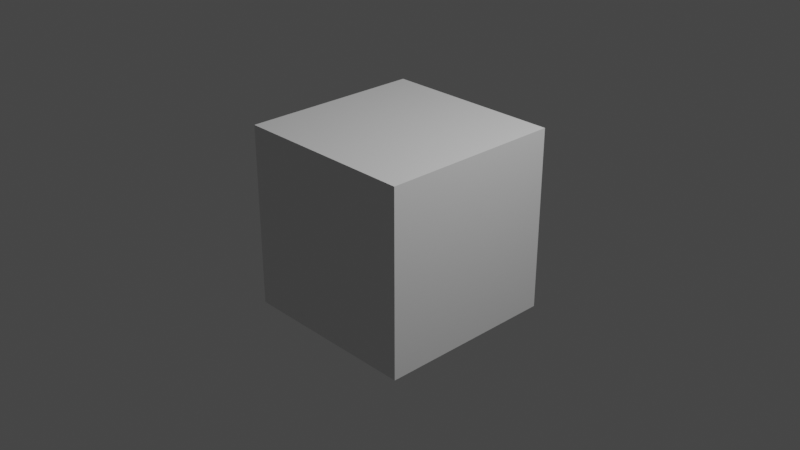 # Source: movimieto-giratorio.blend  (saved by Blender 3.5.10; exported with 4.5.12 LTS)
import bpy
from mathutils import Matrix  # noqa: F401  (used for matrix-valued properties, if any)

bpy.ops.wm.read_factory_settings(use_empty=True)
scene = bpy.context.scene
scene.name = 'Scene'

# ---- collections
col_collection = bpy.data.collections.new('Collection'); scene.collection.children.link(col_collection)

# ---- materials (node trees are filled in below, after node groups)
mat_material = bpy.data.materials.new('Material')
mat_material.alpha_threshold = 0.0
mat_material.use_transparent_shadow = False
mat_material.roughness = 0.5
mat_material.line_color = (0.0, 0.0, 0.0, 1.0)

# ---- material node trees
mat_material.use_nodes = True; mat_material.node_tree.nodes.clear()
_N = mat_material.node_tree.nodes; _L = mat_material.node_tree.links
n0 = _N.new('ShaderNodeOutputMaterial'); n0.name = 'Material Output'; n0.location = (300, 300)
n1 = _N.new('ShaderNodeBsdfPrincipled'); n1.name = 'Principled BSDF'; n1.location = (10, 300)
n1.distribution = 'GGX'
n1.subsurface_method = 'RANDOM_WALK_SKIN'
n1.inputs[3].default_value = 1.45
n1.inputs[27].default_value = (0.0, 0.0, 0.0, 1.0)
n1.inputs[28].default_value = 1.0
_L.new(n1.outputs[0], n0.inputs[0])
n0.is_active_output = True

# ---- world
world_world = bpy.data.worlds.new('World'); scene.world = world_world
world_world.use_nodes = True; world_world.node_tree.nodes.clear()
_N = world_world.node_tree.nodes; _L = world_world.node_tree.links
n0 = _N.new('ShaderNodeOutputWorld'); n0.name = 'World Output'; n0.location = (300, 300)
n1 = _N.new('ShaderNodeBackground'); n1.name = 'Background'; n1.location = (10, 300)
n1.inputs[0].default_value = (0.05088, 0.05088, 0.05088, 1.0)
_L.new(n1.outputs[0], n0.inputs[0])
n0.is_active_output = True
world_world.color = (0.05088, 0.05088, 0.05088)
world_world.use_sun_shadow = False
world_world.sun_shadow_jitter_overblur = 0.0

# ---- cameras
cam_camera = bpy.data.cameras.new('Camera')
cam_camera.clip_end = 100.0
cam_camera.ortho_scale = 7.314

# ---- lights
light_light = bpy.data.lights.new('Light', 'POINT')
light_light.transmission_factor = 0.0
light_light.energy = 1000.0
light_light.shadow_soft_size = 0.1
light_light.shadow_maximum_resolution = 0.006
light_light.use_absolute_resolution = True

# ---- meshes
me_cube = bpy.data.meshes.new('Cube')
me_cube.from_pydata([(1.0, 1.0, 1.0), (1.0, 1.0, -1.0), (1.0, -1.0, 1.0), (1.0, -1.0, -1.0), (-1.0, 1.0, 1.0), (-1.0, 1.0, -1.0), (-1.0, -1.0, 1.0), (-1.0, -1.0, -1.0)], [], [(0, 4, 6, 2), (3, 2, 6, 7), (7, 6, 4, 5), (5, 1, 3, 7), (1, 0, 2, 3), (5, 4, 0, 1)])
_uv = me_cube.uv_layers.new(name='UVMap')
_uv.uv.foreach_set('vector', [0.625, 0.5, 0.875, 0.5, 0.875, 0.75, 0.625, 0.75, 0.375, 0.75, 0.625, 0.75, 0.625, 1.0, 0.375, 1.0, 0.375, 0.0, 0.625, 0.0, 0.625, 0.25, 0.375, 0.25, 0.125, 0.5, 0.375, 0.5, 0.375, 0.75, 0.125, 0.75, 0.375, 0.5, 0.625, 0.5, 0.625, 0.75, 0.375, 0.75, 0.375, 0.25, 0.625, 0.25, 0.625, 0.5, 0.375, 0.5])
me_cube.materials.append(mat_material)
me_cube.use_mirror_vertex_groups = False
me_cube.update()

# ---- objects
ob_cube = bpy.data.objects.new('Cube', me_cube)
ob_light = bpy.data.objects.new('Light', light_light)
ob_camera = bpy.data.objects.new('Camera', cam_camera)

# ---- transforms, parenting, visibility, modifiers, constraints
ob_cube.location = (0.0, 0.0, 0.0)
ob_cube.rotation_euler = (0.0, 0.0, 3.142)
ob_cube.lock_rotations_4d = False
ob_cube.empty_display_type = 'ARROWS'
ob_cube.lineart.crease_threshold = 0.0
ob_light.location = (4.076, 1.005, 5.904)
ob_light.rotation_euler = (0.6503, 0.05522, 1.866)
ob_light.lock_rotations_4d = False
ob_light.empty_display_type = 'ARROWS'
ob_light.color = (0.0, 0.0, 0.0, 0.0)
ob_light.lineart.crease_threshold = 0.0
ob_camera.location = (7.359, -6.926, 4.958)
ob_camera.rotation_euler = (1.109, 0.0, 0.8149)
ob_camera.lock_rotations_4d = False
ob_camera.empty_display_type = 'ARROWS'
ob_camera.color = (0.0, 0.0, 0.0, 0.0)
ob_camera.display_type = 'WIRE'
ob_camera.lineart.crease_threshold = 0.0

# ---- collection membership
col_collection.objects.link(ob_cube)
col_collection.objects.link(ob_light)
col_collection.objects.link(ob_camera)

# ---- scene / render settings (as saved in the file)
scene.camera = ob_camera
scene.frame_start = 1; scene.frame_end = 250; scene.frame_set(1)
scene.render.engine = 'BLENDER_EEVEE_NEXT'
scene.cycles.sampling_pattern = 'TABULATED_SOBOL'
scene.view_settings.view_transform = 'Filmic'
bpy.context.view_layer.update()
